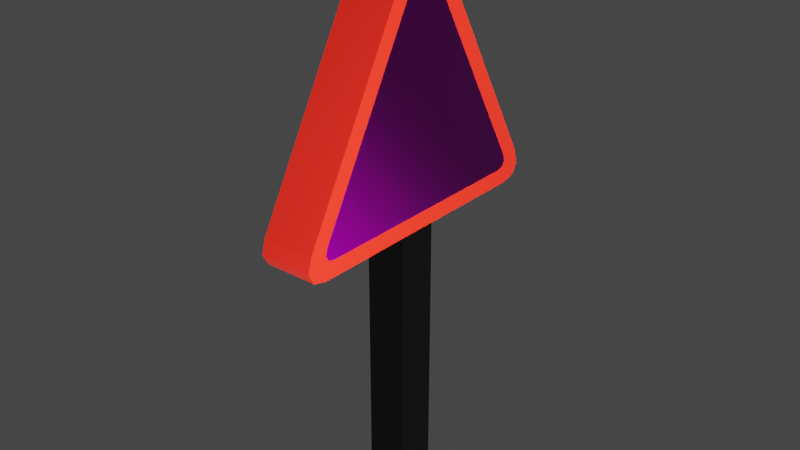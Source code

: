 # Source: Spikes_Danger_Sign.blend  (saved by Blender 2.92.15; exported with 4.5.12 LTS)
import bpy
from mathutils import Matrix  # noqa: F401  (used for matrix-valued properties, if any)

bpy.ops.wm.read_factory_settings(use_empty=True)
scene = bpy.context.scene
scene.name = 'Scene'

# ---- images (referenced by path relative to the original .blend; pixels are not part of the script)
import os
ASSET_DIR = os.environ.get("B2B_ASSET_DIR", "")  # directory of the original .blend (textures are referenced by path, not embedded)
HERE = os.path.dirname(os.path.abspath(__file__))  # packed textures are extracted next to this script under _unpacked/

def load_image(name, relpath, width, height, colorspace="sRGB"):
    """Load a texture the original file referenced (path relative to the .blend, or extracted next to this script)."""
    p = next((c for c in (os.path.join(HERE, relpath), os.path.join(ASSET_DIR, relpath)) if relpath and os.path.exists(c)), "")
    if p:
        img = bpy.data.images.load(p, check_existing=True)
        img.name = name
    else:  # same state as the original file: an image datablock whose file is absent (Cycles renders it pink)
        img = bpy.data.images.new(name, width, height)
        img.source = "FILE"
        img.filepath = "//" + (relpath or name)
    img.colorspace_settings.name = colorspace
    return img
img_spikes_png = load_image('Spikes.png', 'Spikes.png', 1024, 1024, 'sRGB')

# ---- materials (node trees are filled in below, after node groups)
mat_sign_border = bpy.data.materials.new('Sign Border')
mat_sign_border.use_transparent_shadow = False
mat_sign = bpy.data.materials.new('Sign')
mat_sign.use_transparent_shadow = False
mat_sign.preview_render_type = 'FLAT'
mat_stand = bpy.data.materials.new('Stand')
mat_stand.use_transparent_shadow = False

# ---- material node trees
mat_sign_border.use_nodes = True; mat_sign_border.node_tree.nodes.clear()
_N = mat_sign_border.node_tree.nodes; _L = mat_sign_border.node_tree.links
n0 = _N.new('ShaderNodeBsdfPrincipled'); n0.name = 'Principled BSDF'; n0.location = (10, 300)
n0.distribution = 'GGX'
n0.subsurface_method = 'BURLEY'
n0.inputs[0].default_value = (1.0, 0.009062, 0.0, 1.0)
n0.inputs[2].default_value = 1.0
n0.inputs[3].default_value = 1.45
n0.inputs[13].default_value = 0.4559
n0.inputs[27].default_value = (0.0, 0.0, 0.0, 1.0)
n0.inputs[28].default_value = 1.0
n1 = _N.new('ShaderNodeOutputMaterial'); n1.name = 'Material Output'; n1.location = (300, 300)
_L.new(n0.outputs[0], n1.inputs[0])
n1.is_active_output = True
mat_sign.use_nodes = True; mat_sign.node_tree.nodes.clear()
_N = mat_sign.node_tree.nodes; _L = mat_sign.node_tree.links
n0 = _N.new('ShaderNodeBsdfPrincipled'); n0.name = 'Principled BSDF'; n0.location = (177, 300)
n0.distribution = 'GGX'
n0.subsurface_method = 'BURLEY'
n0.inputs[1].default_value = 0.3456
n0.inputs[2].default_value = 0.0
n0.inputs[3].default_value = 1.45
n0.inputs[13].default_value = 0.0
n0.inputs[27].default_value = (0.0, 0.0, 0.0, 1.0)
n0.inputs[28].default_value = 1.0
n1 = _N.new('ShaderNodeOutputMaterial'); n1.name = 'Material Output'; n1.location = (467, 300)
n2 = _N.new('ShaderNodeTexImage'); n2.name = 'Image Texture'; n2.location = (-373, 159)
n2.image = img_spikes_png
n3 = _N.new('ShaderNodeNormalMap'); n3.name = 'Normal Map'; n3.location = (-53, 17)
n3.uv_map = 'UVMap'
n3.inputs[0].default_value = 1.7
_L.new(n0.outputs[0], n1.inputs[0])
_L.new(n2.outputs[0], n0.inputs[0])
_L.new(n2.outputs[1], n3.inputs[1])
_L.new(n3.outputs[0], n0.inputs[5])
n1.is_active_output = True
mat_stand.use_nodes = True; mat_stand.node_tree.nodes.clear()
_N = mat_stand.node_tree.nodes; _L = mat_stand.node_tree.links
n0 = _N.new('ShaderNodeBsdfPrincipled'); n0.name = 'Principled BSDF'; n0.location = (10, 300)
n0.distribution = 'GGX'
n0.subsurface_method = 'BURLEY'
n0.inputs[0].default_value = (0.0578, 0.0578, 0.0578, 1.0)
n0.inputs[1].default_value = 1.0
n0.inputs[2].default_value = 0.2941
n0.inputs[3].default_value = 1.45
n0.inputs[13].default_value = 1.0
n0.inputs[27].default_value = (0.0, 0.0, 0.0, 1.0)
n0.inputs[28].default_value = 1.0
n1 = _N.new('ShaderNodeOutputMaterial'); n1.name = 'Material Output'; n1.location = (300, 300)
_L.new(n0.outputs[0], n1.inputs[0])
n1.is_active_output = True

# ---- world
world_world = bpy.data.worlds.new('World'); scene.world = world_world
world_world.use_nodes = True; world_world.node_tree.nodes.clear()
_N = world_world.node_tree.nodes; _L = world_world.node_tree.links
n0 = _N.new('ShaderNodeOutputWorld'); n0.name = 'World Output'; n0.location = (300, 300)
n1 = _N.new('ShaderNodeBackground'); n1.name = 'Background'; n1.location = (10, 300)
n1.inputs[0].default_value = (0.05088, 0.05088, 0.05088, 1.0)
_L.new(n1.outputs[0], n0.inputs[0])
n0.is_active_output = True
world_world.color = (0.05088, 0.05088, 0.05088)
world_world.use_sun_shadow = False
world_world.sun_shadow_jitter_overblur = 0.0

# ---- lights
light_point = bpy.data.lights.new('Point', 'POINT')
light_point.transmission_factor = 0.0
light_point.energy = 1000.0
light_point.shadow_soft_size = 0.25
light_point.shadow_maximum_resolution = 0.006
light_point.use_absolute_resolution = True
light_point_001 = bpy.data.lights.new('Point.001', 'POINT')
light_point_001.transmission_factor = 0.0
light_point_001.energy = 1000.0
light_point_001.shadow_soft_size = 0.25
light_point_001.shadow_maximum_resolution = 0.006
light_point_001.use_absolute_resolution = True
light_point_002 = bpy.data.lights.new('Point.002', 'POINT')
light_point_002.transmission_factor = 0.0
light_point_002.energy = 1000.0
light_point_002.shadow_soft_size = 0.25
light_point_002.shadow_maximum_resolution = 0.006
light_point_002.use_absolute_resolution = True

# ---- meshes
me_cube_001 = bpy.data.meshes.new('Cube.001')
me_cube_001.from_pydata([(-0.07922, -0.07922, -0.0005229), (-0.07922, -0.07922, 1.924), (-0.07922, 0.07922, -0.0005229), (-0.07922, 0.07922, 1.924), (0.07922, -0.07922, -0.0005229), (0.07922, -0.07922, 1.924), (0.07922, 0.07922, -0.0005229), (0.07922, 0.07922, 1.924), (-0.1023, -0.4468, 1.149), (-0.1023, -0.4783, 1.203), (-0.1023, -0.4769, 1.156), (-0.1023, -0.4868, 1.175), (-0.1023, -0.03245, 2.014), (-0.1023, 0.02751, 2.019), (-0.1023, -0.01163, 2.039), (-0.1023, 0.009162, 2.041), (-0.1023, 0.4783, 1.203), (-0.1023, 0.4468, 1.149), (-0.1023, 0.4868, 1.174), (-0.1023, 0.4728, 1.156), (0.1023, -0.4783, 1.203), (0.1023, -0.4468, 1.149), (0.1023, -0.4853, 1.176), (0.1023, -0.4728, 1.155), (0.1023, 0.02751, 2.019), (0.1023, -0.02751, 2.019), (0.1023, 0.01017, 2.041), (0.1023, -0.0106, 2.042), (0.1023, 0.4468, 1.149), (0.1023, 0.4783, 1.203), (0.1023, 0.4733, 1.157), (0.1023, 0.4853, 1.177), (0.1023, 0.5422, 1.101), (0.1023, 0.4875, 1.087), (-0.1023, 0.4875, 1.087), (-0.1023, 0.5422, 1.101), (0.1023, 0.566, 1.142), (-0.1023, 0.566, 1.142), (0.1023, 0.5525, 1.197), (-0.1023, 0.5525, 1.197), (-0.1023, -0.5422, 1.101), (-0.1023, -0.4875, 1.087), (0.1023, -0.4875, 1.087), (0.1023, -0.5422, 1.101), (-0.1023, -0.566, 1.142), (0.1023, -0.566, 1.142), (-0.1023, -0.5525, 1.197), (0.1023, -0.5525, 1.197), (0.1023, 0.02227, 2.127), (0.1023, 0.06085, 2.086), (-0.1023, 0.06085, 2.086), (-0.1023, 0.02227, 2.127), (0.1023, -0.02227, 2.127), (-0.1023, -0.02227, 2.127), (0.1023, -0.06085, 2.086), (-0.1023, -0.06085, 2.086)], [], [(0, 1, 3, 2), (2, 3, 7, 6), (6, 7, 5, 4), (4, 5, 1, 0), (2, 6, 4, 0), (7, 3, 1, 5), (47, 54, 55, 46), (28, 30, 31, 29, 24, 26, 27, 25, 20, 22, 23, 21), (39, 50, 49, 38), (8, 10, 11, 9, 12, 14, 15, 13, 16, 18, 19, 17), (33, 34, 35, 32), (32, 35, 37, 36), (36, 37, 39, 38), (41, 42, 43, 40), (40, 43, 45, 44), (44, 45, 47, 46), (49, 50, 51, 48), (48, 51, 53, 52), (52, 53, 55, 54), (34, 33, 42, 41), (30, 28, 33, 32), (17, 19, 35, 34), (31, 30, 32, 36), (19, 18, 37, 35), (29, 31, 36, 38), (18, 16, 39, 37), (10, 8, 41, 40), (21, 23, 43, 42), (11, 10, 40, 44), (23, 22, 45, 43), (9, 11, 44, 46), (22, 20, 47, 45), (26, 24, 49, 48), (13, 15, 51, 50), (27, 26, 48, 52), (15, 14, 53, 51), (25, 27, 52, 54), (14, 12, 55, 53), (8, 17, 34, 41), (28, 21, 42, 33), (12, 9, 46, 55), (16, 13, 50, 39), (20, 25, 54, 47), (24, 29, 38, 49)])
me_cube_001.polygons.foreach_set('material_index', [2, 2, 2, 2, 2, 0, 0, 1, 0, 1, 0, 0, 0, 0, 0, 0, 0, 0, 0, 0, 0, 0, 0, 0, 0, 0, 0, 0, 0, 0, 0, 0, 0, 0, 0, 0, 0, 0, 0, 0, 0, 0, 0, 0])
_uv = me_cube_001.uv_layers.new(name='UVMap')
_uv.uv.foreach_set('vector', [0.1986, 1.072, 0.1986, 1.542, 0.1599, 1.542, 0.1599, 1.072, 0.08253, 1.072, 0.08253, 1.542, 0.04384, 1.542, 0.04384, 1.072, 0.1212, 1.072, 0.1212, 1.542, 0.08253, 1.542, 0.08253, 1.072, 0.1599, 1.072, 0.1599, 1.542, 0.1212, 1.542, 0.1212, 1.072, 0.1986, 1.111, 0.2373, 1.111, 0.2373, 1.15, 0.1986, 1.15, 0.1986, 1.072, 0.2373, 1.072, 0.2373, 1.111, 0.1986, 1.111, -0.2273, 0.7389, -0.2273, 0.5318, -0.1856, 0.5318, -0.1856, 0.7389, 0.9275, 0.01295, 0.9529, 0.02, 0.9643, 0.03989, 0.9574, 0.06453, 0.5183, 0.8455, 0.5014, 0.8671, 0.4815, 0.8674, 0.4654, 0.8451, 0.03788, 0.05771, 0.03139, 0.03198, 0.0435, 0.01177, 0.06855, 0.006581, -0.1856, 0.2929, -0.1856, 0.5, -0.2273, 0.5, -0.2273, 0.2929, 0.9023, 0.0162, 0.9307, 0.02242, 0.94, 0.03985, 0.932, 0.06642, 0.5131, 0.8296, 0.4935, 0.8524, 0.4739, 0.8542, 0.4567, 0.8337, 0.03253, 0.06676, 0.02454, 0.03971, 0.03768, 0.02227, 0.06215, 0.01652, -0.2273, 0.9702, -0.1856, 0.9702, -0.1856, 0.9817, -0.2273, 0.9817, -0.2273, 0.2718, -0.1856, 0.2718, -0.1856, 0.2813, -0.2273, 0.2813, -0.2273, 0.2813, -0.1856, 0.2813, -0.1856, 0.2929, -0.2273, 0.2929, -0.1856, 0.7715, -0.2273, 0.7715, -0.2273, 0.76, -0.1856, 0.76, -0.1856, 0.76, -0.2273, 0.76, -0.2273, 0.7504, -0.1856, 0.7504, -0.1856, 0.7504, -0.2273, 0.7504, -0.2273, 0.7389, -0.1856, 0.7389, -0.2273, 0.5, -0.1856, 0.5, -0.1856, 0.5113, -0.2273, 0.5113, -0.2273, 0.5113, -0.1856, 0.5113, -0.1856, 0.5204, -0.2273, 0.5204, -0.2273, 0.5204, -0.1856, 0.5204, -0.1856, 0.5318, -0.2273, 0.5318, -0.1856, 0.9702, -0.2273, 0.9702, -0.2273, 0.7715, -0.1856, 0.7715, 1.083, 0.6852, 1.087, 0.6887, 1.075, 0.6952, 1.067, 0.6879, 1.228, 0.9986, 1.233, 0.9999, 1.239, 1.015, 1.229, 1.012, 1.083, 0.6808, 1.083, 0.6852, 1.067, 0.6879, 1.067, 0.6793, 1.233, 0.9999, 1.237, 0.9982, 1.247, 1.011, 1.239, 1.015, 1.087, 0.6772, 1.083, 0.6808, 1.067, 0.6793, 1.074, 0.6716, 1.237, 0.9982, 1.238, 0.9928, 1.249, 1.0, 1.247, 1.011, 1.079, 0.915, 1.084, 0.9187, 1.071, 0.9253, 1.064, 0.918, 1.232, 0.7685, 1.236, 0.77, 1.243, 0.7848, 1.233, 0.7823, 1.079, 0.9111, 1.079, 0.915, 1.064, 0.918, 1.064, 0.9093, 1.236, 0.77, 1.24, 0.7676, 1.25, 0.7804, 1.243, 0.7848, 1.083, 0.9073, 1.079, 0.9111, 1.064, 0.9093, 1.071, 0.9017, 1.24, 0.7676, 1.241, 0.7627, 1.253, 0.7703, 1.25, 0.7804, 1.237, 0.5835, 1.233, 0.5856, 1.233, 0.5716, 1.243, 0.5686, 1.238, 0.8206, 1.237, 0.8154, 1.247, 0.8026, 1.249, 0.8126, 1.241, 0.5853, 1.237, 0.5835, 1.243, 0.5686, 1.25, 0.5726, 1.237, 0.8154, 1.233, 0.8138, 1.24, 0.7986, 1.247, 0.8026, 1.241, 0.5905, 1.241, 0.5853, 1.25, 0.5726, 1.253, 0.5825, 1.233, 0.8138, 1.228, 0.8159, 1.23, 0.8017, 1.24, 0.7986, 1.084, 0.9187, 1.228, 0.9986, 1.229, 1.012, 1.071, 0.9253, 1.087, 0.6887, 1.232, 0.7685, 1.233, 0.7823, 1.075, 0.6952, 1.228, 0.8159, 1.083, 0.9073, 1.071, 0.9017, 1.23, 0.8017, 1.238, 0.9928, 1.238, 0.8206, 1.249, 0.8126, 1.249, 1.0, 1.241, 0.7627, 1.241, 0.5905, 1.253, 0.5825, 1.253, 0.7703, 1.233, 0.5856, 1.087, 0.6772, 1.074, 0.6716, 1.233, 0.5716])
me_cube_001.materials.append(mat_sign_border)
me_cube_001.materials.append(mat_sign)
me_cube_001.materials.append(mat_stand)
me_cube_001.use_remesh_fix_poles = True
me_cube_001.use_remesh_preserve_attributes = False
me_cube_001.use_mirror_vertex_groups = False
me_cube_001.update()

# ---- objects
ob_cube = bpy.data.objects.new('Cube', me_cube_001)
ob_point = bpy.data.objects.new('Point', light_point)
ob_point_001 = bpy.data.objects.new('Point.001', light_point_001)
ob_point_002 = bpy.data.objects.new('Point.002', light_point_002)

# ---- transforms, parenting, visibility, modifiers, constraints
ob_cube.location = (0.0, 0.0, 0.0)
ob_cube.lineart.crease_threshold = 0.0
ob_point.location = (-0.906, 0.2164, 1.777)
ob_point.lineart.crease_threshold = 0.0
ob_point_001.location = (2.644, -1.52, 1.29)
ob_point_001.lineart.crease_threshold = 0.0
ob_point_002.location = (-1.282, 3.291, 5.501)
ob_point_002.lineart.crease_threshold = 0.0

# ---- collection membership
scene.collection.objects.link(ob_cube)
scene.collection.objects.link(ob_point)
scene.collection.objects.link(ob_point_001)
scene.collection.objects.link(ob_point_002)

# ---- scene / render settings (as saved in the file)
scene.frame_start = 1; scene.frame_end = 250; scene.frame_set(1)
scene.render.engine = 'BLENDER_EEVEE_NEXT'
scene.cycles.use_denoising = False
scene.cycles.samples = 128
scene.cycles.sampling_pattern = 'TABULATED_SOBOL'
scene.cycles.use_adaptive_sampling = False
scene.cycles.use_light_tree = False
scene.view_settings.view_transform = 'Filmic'
bpy.context.view_layer.update()

# ---- added for rendering (the .blend has no active camera): camera
cam_auto = bpy.data.cameras.new('AutoCamera')
cam_auto.lens = 50.0
cam_auto.sensor_width = 36.0
cam_auto.clip_end = 1000.0
ob_auto_camera = bpy.data.objects.new('AutoCamera', cam_auto)
scene.collection.objects.link(ob_auto_camera)
ob_auto_camera.location = (2.23757, -2.68509, 2.85318)
ob_auto_camera.rotation_euler = (1.09748, -7.21219e-08, 0.694738)
scene.camera = ob_auto_camera
bpy.context.view_layer.update()
